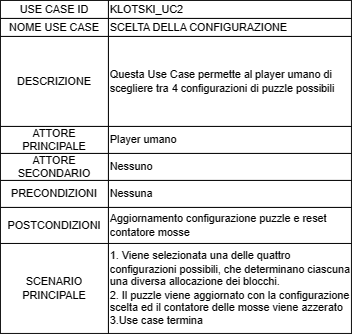

The diagram above was exported from draw.io. Its source (the exported page's mxGraphModel, read from the mxfile embedded in the PNG):
<mxGraphModel dx="825" dy="484" grid="1" gridSize="10" guides="1" tooltips="1" connect="1" arrows="1" fold="1" page="1" pageScale="1" pageWidth="827" pageHeight="1169" math="0" shadow="0">
  <root>
    <mxCell id="0" />
    <mxCell id="1" parent="0" />
    <mxCell id="-IWkAl3KDyX-OfzRfDS2-1" value="USE CASE ID" style="rounded=0;whiteSpace=wrap;html=1;" parent="1" vertex="1">
      <mxGeometry x="70" y="140" width="120" height="20" as="geometry" />
    </mxCell>
    <mxCell id="-IWkAl3KDyX-OfzRfDS2-2" value="KLOTSKI_UC2" style="rounded=0;whiteSpace=wrap;html=1;align=left;" parent="1" vertex="1">
      <mxGeometry x="190" y="140" width="270" height="20" as="geometry" />
    </mxCell>
    <mxCell id="-IWkAl3KDyX-OfzRfDS2-3" value="NOME USE CASE" style="rounded=0;whiteSpace=wrap;html=1;" parent="1" vertex="1">
      <mxGeometry x="70" y="160" width="120" height="20" as="geometry" />
    </mxCell>
    <mxCell id="-IWkAl3KDyX-OfzRfDS2-4" value="SCELTA DELLA CONFIGURAZIONE" style="rounded=0;whiteSpace=wrap;html=1;align=left;" parent="1" vertex="1">
      <mxGeometry x="190" y="160" width="270" height="20" as="geometry" />
    </mxCell>
    <mxCell id="-IWkAl3KDyX-OfzRfDS2-5" value="DESCRIZIONE" style="rounded=0;whiteSpace=wrap;html=1;" parent="1" vertex="1">
      <mxGeometry x="70" y="180" width="120" height="100" as="geometry" />
    </mxCell>
    <mxCell id="-IWkAl3KDyX-OfzRfDS2-6" value="Questa Use Case permette al player umano di scegliere tra 4 configurazioni di puzzle possibili" style="rounded=0;whiteSpace=wrap;html=1;align=left;" parent="1" vertex="1">
      <mxGeometry x="190" y="180" width="270" height="100" as="geometry" />
    </mxCell>
    <mxCell id="-IWkAl3KDyX-OfzRfDS2-7" value="ATTORE PRINCIPALE" style="rounded=0;whiteSpace=wrap;html=1;" parent="1" vertex="1">
      <mxGeometry x="70" y="280" width="120" height="30" as="geometry" />
    </mxCell>
    <mxCell id="-IWkAl3KDyX-OfzRfDS2-8" value="Player umano" style="rounded=0;whiteSpace=wrap;html=1;align=left;" parent="1" vertex="1">
      <mxGeometry x="190" y="280" width="270" height="30" as="geometry" />
    </mxCell>
    <mxCell id="-IWkAl3KDyX-OfzRfDS2-9" value="ATTORE SECONDARIO" style="rounded=0;whiteSpace=wrap;html=1;" parent="1" vertex="1">
      <mxGeometry x="70" y="310" width="120" height="30" as="geometry" />
    </mxCell>
    <mxCell id="-IWkAl3KDyX-OfzRfDS2-10" value="Nessuno" style="rounded=0;whiteSpace=wrap;html=1;align=left;" parent="1" vertex="1">
      <mxGeometry x="190" y="310" width="270" height="30" as="geometry" />
    </mxCell>
    <mxCell id="-IWkAl3KDyX-OfzRfDS2-11" value="SCENARIO PRINCIPALE" style="rounded=0;whiteSpace=wrap;html=1;" parent="1" vertex="1">
      <mxGeometry x="70" y="410" width="120" height="100" as="geometry" />
    </mxCell>
    <mxCell id="-IWkAl3KDyX-OfzRfDS2-12" value="1. Viene selezionata una delle quattro configurazioni possibili, che determinano ciascuna una diversa allocazione dei blocchi.&lt;br&gt;2. Il puzzle viene aggiornato con la configurazione scelta ed il contatore delle mosse viene azzerato&lt;br&gt;3.Use case termina" style="rounded=0;whiteSpace=wrap;html=1;align=left;" parent="1" vertex="1">
      <mxGeometry x="190" y="410" width="270" height="100" as="geometry" />
    </mxCell>
    <mxCell id="Z8N0AmiiejyroqPuoZem-1" value="PRECONDIZIONI" style="rounded=0;whiteSpace=wrap;html=1;" vertex="1" parent="1">
      <mxGeometry x="70" y="340" width="120" height="30" as="geometry" />
    </mxCell>
    <mxCell id="Z8N0AmiiejyroqPuoZem-2" value="Nessuna" style="rounded=0;whiteSpace=wrap;html=1;align=left;" vertex="1" parent="1">
      <mxGeometry x="190" y="340" width="270" height="30" as="geometry" />
    </mxCell>
    <mxCell id="Z8N0AmiiejyroqPuoZem-3" value="POSTCONDIZIONI" style="rounded=0;whiteSpace=wrap;html=1;" vertex="1" parent="1">
      <mxGeometry x="70" y="370" width="120" height="40" as="geometry" />
    </mxCell>
    <mxCell id="Z8N0AmiiejyroqPuoZem-4" value="Aggiornamento configurazione puzzle e reset contatore mosse" style="rounded=0;whiteSpace=wrap;html=1;align=left;" vertex="1" parent="1">
      <mxGeometry x="190" y="370" width="270" height="40" as="geometry" />
    </mxCell>
  </root>
</mxGraphModel>